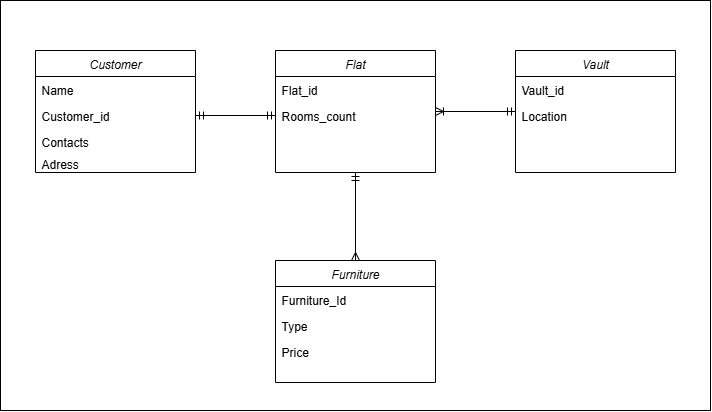

The diagram above was exported from draw.io. Its source (the exported page's mxGraphModel, read from the mxfile embedded in the PNG):
<mxGraphModel dx="865" dy="468" grid="1" gridSize="10" guides="1" tooltips="1" connect="1" arrows="1" fold="1" page="1" pageScale="1" pageWidth="827" pageHeight="1169" math="0" shadow="0">
  <root>
    <mxCell id="WIyWlLk6GJQsqaUBKTNV-0" />
    <mxCell id="WIyWlLk6GJQsqaUBKTNV-1" parent="WIyWlLk6GJQsqaUBKTNV-0" />
    <mxCell id="-h-H7IbHgkTs3QQRelSl-1" value="" style="rounded=0;whiteSpace=wrap;html=1;" vertex="1" parent="WIyWlLk6GJQsqaUBKTNV-1">
      <mxGeometry x="45" y="30" width="710" height="410" as="geometry" />
    </mxCell>
    <mxCell id="zkfFHV4jXpPFQw0GAbJ--0" value="Customer" style="swimlane;fontStyle=2;align=center;verticalAlign=top;childLayout=stackLayout;horizontal=1;startSize=26;horizontalStack=0;resizeParent=1;resizeLast=0;collapsible=1;marginBottom=0;rounded=0;shadow=0;strokeWidth=1;" parent="WIyWlLk6GJQsqaUBKTNV-1" vertex="1">
      <mxGeometry x="80" y="80" width="160" height="122" as="geometry">
        <mxRectangle x="230" y="140" width="160" height="26" as="alternateBounds" />
      </mxGeometry>
    </mxCell>
    <mxCell id="zkfFHV4jXpPFQw0GAbJ--1" value="Name" style="text;align=left;verticalAlign=top;spacingLeft=4;spacingRight=4;overflow=hidden;rotatable=0;points=[[0,0.5],[1,0.5]];portConstraint=eastwest;" parent="zkfFHV4jXpPFQw0GAbJ--0" vertex="1">
      <mxGeometry y="26" width="160" height="26" as="geometry" />
    </mxCell>
    <mxCell id="wLNMkb_UYm8FucTkkapg-14" style="rounded=0;orthogonalLoop=1;jettySize=auto;html=1;endArrow=ERmandOne;endFill=0;startArrow=ERmandOne;startFill=0;" parent="zkfFHV4jXpPFQw0GAbJ--0" source="zkfFHV4jXpPFQw0GAbJ--2" edge="1">
      <mxGeometry relative="1" as="geometry">
        <mxPoint x="240" y="65" as="targetPoint" />
      </mxGeometry>
    </mxCell>
    <mxCell id="zkfFHV4jXpPFQw0GAbJ--2" value="Customer_id" style="text;align=left;verticalAlign=top;spacingLeft=4;spacingRight=4;overflow=hidden;rotatable=0;points=[[0,0.5],[1,0.5]];portConstraint=eastwest;rounded=0;shadow=0;html=0;" parent="zkfFHV4jXpPFQw0GAbJ--0" vertex="1">
      <mxGeometry y="52" width="160" height="26" as="geometry" />
    </mxCell>
    <mxCell id="zkfFHV4jXpPFQw0GAbJ--3" value="Contacts" style="text;align=left;verticalAlign=top;spacingLeft=4;spacingRight=4;overflow=hidden;rotatable=0;points=[[0,0.5],[1,0.5]];portConstraint=eastwest;rounded=0;shadow=0;html=0;" parent="zkfFHV4jXpPFQw0GAbJ--0" vertex="1">
      <mxGeometry y="78" width="160" height="22" as="geometry" />
    </mxCell>
    <mxCell id="wLNMkb_UYm8FucTkkapg-0" value="Adress" style="text;align=left;verticalAlign=top;spacingLeft=4;spacingRight=4;overflow=hidden;rotatable=0;points=[[0,0.5],[1,0.5]];portConstraint=eastwest;rounded=0;shadow=0;html=0;" parent="zkfFHV4jXpPFQw0GAbJ--0" vertex="1">
      <mxGeometry y="100" width="160" height="22" as="geometry" />
    </mxCell>
    <mxCell id="wLNMkb_UYm8FucTkkapg-15" style="edgeStyle=orthogonalEdgeStyle;rounded=0;orthogonalLoop=1;jettySize=auto;html=1;exitX=1;exitY=0.5;exitDx=0;exitDy=0;entryX=0;entryY=0.5;entryDx=0;entryDy=0;endArrow=ERmandOne;endFill=0;startArrow=ERoneToMany;startFill=0;" parent="WIyWlLk6GJQsqaUBKTNV-1" source="wLNMkb_UYm8FucTkkapg-1" target="wLNMkb_UYm8FucTkkapg-9" edge="1">
      <mxGeometry relative="1" as="geometry" />
    </mxCell>
    <mxCell id="wLNMkb_UYm8FucTkkapg-16" style="edgeStyle=orthogonalEdgeStyle;rounded=0;orthogonalLoop=1;jettySize=auto;html=1;exitX=0.5;exitY=1;exitDx=0;exitDy=0;entryX=0.5;entryY=0;entryDx=0;entryDy=0;endArrow=ERmany;endFill=0;startArrow=ERmandOne;startFill=0;" parent="WIyWlLk6GJQsqaUBKTNV-1" source="wLNMkb_UYm8FucTkkapg-1" target="wLNMkb_UYm8FucTkkapg-6" edge="1">
      <mxGeometry relative="1" as="geometry" />
    </mxCell>
    <mxCell id="wLNMkb_UYm8FucTkkapg-1" value="Flat" style="swimlane;fontStyle=2;align=center;verticalAlign=top;childLayout=stackLayout;horizontal=1;startSize=26;horizontalStack=0;resizeParent=1;resizeLast=0;collapsible=1;marginBottom=0;rounded=0;shadow=0;strokeWidth=1;" parent="WIyWlLk6GJQsqaUBKTNV-1" vertex="1">
      <mxGeometry x="320" y="80" width="160" height="122" as="geometry">
        <mxRectangle x="230" y="140" width="160" height="26" as="alternateBounds" />
      </mxGeometry>
    </mxCell>
    <mxCell id="wLNMkb_UYm8FucTkkapg-2" value="Flat_id" style="text;align=left;verticalAlign=top;spacingLeft=4;spacingRight=4;overflow=hidden;rotatable=0;points=[[0,0.5],[1,0.5]];portConstraint=eastwest;" parent="wLNMkb_UYm8FucTkkapg-1" vertex="1">
      <mxGeometry y="26" width="160" height="26" as="geometry" />
    </mxCell>
    <mxCell id="wLNMkb_UYm8FucTkkapg-20" value="Rooms_count" style="text;align=left;verticalAlign=top;spacingLeft=4;spacingRight=4;overflow=hidden;rotatable=0;points=[[0,0.5],[1,0.5]];portConstraint=eastwest;" parent="wLNMkb_UYm8FucTkkapg-1" vertex="1">
      <mxGeometry y="52" width="160" height="26" as="geometry" />
    </mxCell>
    <mxCell id="wLNMkb_UYm8FucTkkapg-6" value="Furniture" style="swimlane;fontStyle=2;align=center;verticalAlign=top;childLayout=stackLayout;horizontal=1;startSize=26;horizontalStack=0;resizeParent=1;resizeLast=0;collapsible=1;marginBottom=0;rounded=0;shadow=0;strokeWidth=1;" parent="WIyWlLk6GJQsqaUBKTNV-1" vertex="1">
      <mxGeometry x="320" y="290" width="160" height="122" as="geometry">
        <mxRectangle x="230" y="140" width="160" height="26" as="alternateBounds" />
      </mxGeometry>
    </mxCell>
    <mxCell id="wLNMkb_UYm8FucTkkapg-7" value="Furniture_Id" style="text;align=left;verticalAlign=top;spacingLeft=4;spacingRight=4;overflow=hidden;rotatable=0;points=[[0,0.5],[1,0.5]];portConstraint=eastwest;fontStyle=0" parent="wLNMkb_UYm8FucTkkapg-6" vertex="1">
      <mxGeometry y="26" width="160" height="26" as="geometry" />
    </mxCell>
    <mxCell id="wLNMkb_UYm8FucTkkapg-8" value="Type" style="text;align=left;verticalAlign=top;spacingLeft=4;spacingRight=4;overflow=hidden;rotatable=0;points=[[0,0.5],[1,0.5]];portConstraint=eastwest;" parent="wLNMkb_UYm8FucTkkapg-6" vertex="1">
      <mxGeometry y="52" width="160" height="26" as="geometry" />
    </mxCell>
    <mxCell id="-h-H7IbHgkTs3QQRelSl-0" value="Price" style="text;align=left;verticalAlign=top;spacingLeft=4;spacingRight=4;overflow=hidden;rotatable=0;points=[[0,0.5],[1,0.5]];portConstraint=eastwest;" vertex="1" parent="wLNMkb_UYm8FucTkkapg-6">
      <mxGeometry y="78" width="160" height="26" as="geometry" />
    </mxCell>
    <mxCell id="wLNMkb_UYm8FucTkkapg-9" value="Vault" style="swimlane;fontStyle=2;align=center;verticalAlign=top;childLayout=stackLayout;horizontal=1;startSize=26;horizontalStack=0;resizeParent=1;resizeLast=0;collapsible=1;marginBottom=0;rounded=0;shadow=0;strokeWidth=1;" parent="WIyWlLk6GJQsqaUBKTNV-1" vertex="1">
      <mxGeometry x="560" y="80" width="160" height="122" as="geometry">
        <mxRectangle x="230" y="140" width="160" height="26" as="alternateBounds" />
      </mxGeometry>
    </mxCell>
    <mxCell id="wLNMkb_UYm8FucTkkapg-10" value="Vault_id" style="text;align=left;verticalAlign=top;spacingLeft=4;spacingRight=4;overflow=hidden;rotatable=0;points=[[0,0.5],[1,0.5]];portConstraint=eastwest;" parent="wLNMkb_UYm8FucTkkapg-9" vertex="1">
      <mxGeometry y="26" width="160" height="26" as="geometry" />
    </mxCell>
    <mxCell id="wLNMkb_UYm8FucTkkapg-17" value="Location" style="text;align=left;verticalAlign=top;spacingLeft=4;spacingRight=4;overflow=hidden;rotatable=0;points=[[0,0.5],[1,0.5]];portConstraint=eastwest;" parent="wLNMkb_UYm8FucTkkapg-9" vertex="1">
      <mxGeometry y="52" width="160" height="26" as="geometry" />
    </mxCell>
  </root>
</mxGraphModel>